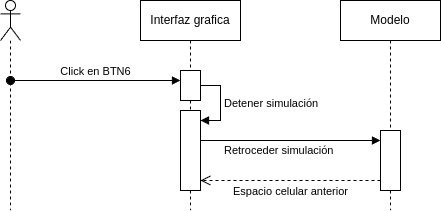

The diagram above was exported from draw.io. Its source (the exported page's mxGraphModel, read from the mxfile embedded in the PNG):
<mxGraphModel dx="865" dy="795" grid="1" gridSize="10" guides="1" tooltips="1" connect="1" arrows="1" fold="1" page="1" pageScale="1" pageWidth="850" pageHeight="1100" math="0" shadow="0">
  <root>
    <mxCell id="0" />
    <mxCell id="1" parent="0" />
    <mxCell id="2" value="Interfaz grafica" style="shape=umlLifeline;perimeter=lifelinePerimeter;whiteSpace=wrap;html=1;container=1;dropTarget=0;collapsible=0;recursiveResize=0;outlineConnect=0;portConstraint=eastwest;newEdgeStyle={&quot;curved&quot;:0,&quot;rounded&quot;:0};" parent="1" vertex="1">
      <mxGeometry x="200" y="40" width="100" height="210" as="geometry" />
    </mxCell>
    <mxCell id="3" value="Click en BTN6" style="html=1;verticalAlign=bottom;startArrow=oval;endArrow=block;startSize=8;curved=0;rounded=0;" parent="2" edge="1">
      <mxGeometry x="0.0028" relative="1" as="geometry">
        <mxPoint x="-130" y="80" as="sourcePoint" />
        <mxPoint x="40.000000000000114" y="80" as="targetPoint" />
        <Array as="points">
          <mxPoint x="20" y="80" />
        </Array>
        <mxPoint as="offset" />
      </mxGeometry>
    </mxCell>
    <mxCell id="4" value="" style="html=1;points=[[0,0,0,0,5],[0,1,0,0,-5],[1,0,0,0,5],[1,1,0,0,-5]];perimeter=orthogonalPerimeter;outlineConnect=0;targetShapes=umlLifeline;portConstraint=eastwest;newEdgeStyle={&quot;curved&quot;:0,&quot;rounded&quot;:0};" parent="2" vertex="1">
      <mxGeometry x="40" y="70" width="20" height="30" as="geometry" />
    </mxCell>
    <mxCell id="5" value="" style="html=1;points=[[0,0,0,0,5],[0,1,0,0,-5],[1,0,0,0,5],[1,1,0,0,-5]];perimeter=orthogonalPerimeter;outlineConnect=0;targetShapes=umlLifeline;portConstraint=eastwest;newEdgeStyle={&quot;curved&quot;:0,&quot;rounded&quot;:0};" parent="2" vertex="1">
      <mxGeometry x="40" y="110" width="20" height="80" as="geometry" />
    </mxCell>
    <mxCell id="6" value="Detener simulación" style="html=1;align=left;spacingLeft=2;endArrow=block;rounded=0;edgeStyle=orthogonalEdgeStyle;curved=0;rounded=0;" parent="2" source="4" target="5" edge="1">
      <mxGeometry relative="1" as="geometry">
        <mxPoint x="110" y="74.97999999999998" as="sourcePoint" />
        <Array as="points">
          <mxPoint x="80" y="85" />
          <mxPoint x="80" y="120" />
        </Array>
        <mxPoint x="110" y="104.98000000000002" as="targetPoint" />
      </mxGeometry>
    </mxCell>
    <mxCell id="7" value="Modelo" style="shape=umlLifeline;perimeter=lifelinePerimeter;whiteSpace=wrap;html=1;container=1;dropTarget=0;collapsible=0;recursiveResize=0;outlineConnect=0;portConstraint=eastwest;newEdgeStyle={&quot;curved&quot;:0,&quot;rounded&quot;:0};" parent="1" vertex="1">
      <mxGeometry x="400" y="40" width="100" height="210" as="geometry" />
    </mxCell>
    <mxCell id="8" value="" style="html=1;points=[[0,0,0,0,5],[0,1,0,0,-5],[1,0,0,0,5],[1,1,0,0,-5]];perimeter=orthogonalPerimeter;outlineConnect=0;targetShapes=umlLifeline;portConstraint=eastwest;newEdgeStyle={&quot;curved&quot;:0,&quot;rounded&quot;:0};" parent="7" vertex="1">
      <mxGeometry x="40" y="130" width="20" height="60" as="geometry" />
    </mxCell>
    <mxCell id="9" value="" style="shape=umlLifeline;perimeter=lifelinePerimeter;whiteSpace=wrap;html=1;container=1;dropTarget=0;collapsible=0;recursiveResize=0;outlineConnect=0;portConstraint=eastwest;newEdgeStyle={&quot;curved&quot;:0,&quot;rounded&quot;:0};participant=umlActor;" parent="1" vertex="1">
      <mxGeometry x="60" y="40" width="20" height="210" as="geometry" />
    </mxCell>
    <mxCell id="10" value="Retroceder simulación" style="html=1;align=left;spacingLeft=2;endArrow=block;rounded=0;edgeStyle=orthogonalEdgeStyle;curved=0;rounded=0;" parent="1" source="5" target="8" edge="1">
      <mxGeometry x="-0.7778" y="-10" relative="1" as="geometry">
        <mxPoint x="280" y="110" as="sourcePoint" />
        <Array as="points">
          <mxPoint x="350" y="180" />
          <mxPoint x="350" y="180" />
        </Array>
        <mxPoint x="280" y="140" as="targetPoint" />
        <mxPoint as="offset" />
      </mxGeometry>
    </mxCell>
    <mxCell id="11" value="Espacio celular anterior" style="html=1;verticalAlign=bottom;endArrow=open;dashed=1;endSize=8;curved=0;rounded=0;" parent="1" source="8" target="5" edge="1">
      <mxGeometry y="20" relative="1" as="geometry">
        <mxPoint x="290" y="200" as="targetPoint" />
        <mxPoint x="450" y="200" as="sourcePoint" />
        <Array as="points">
          <mxPoint x="340" y="220" />
        </Array>
        <mxPoint as="offset" />
      </mxGeometry>
    </mxCell>
  </root>
</mxGraphModel>